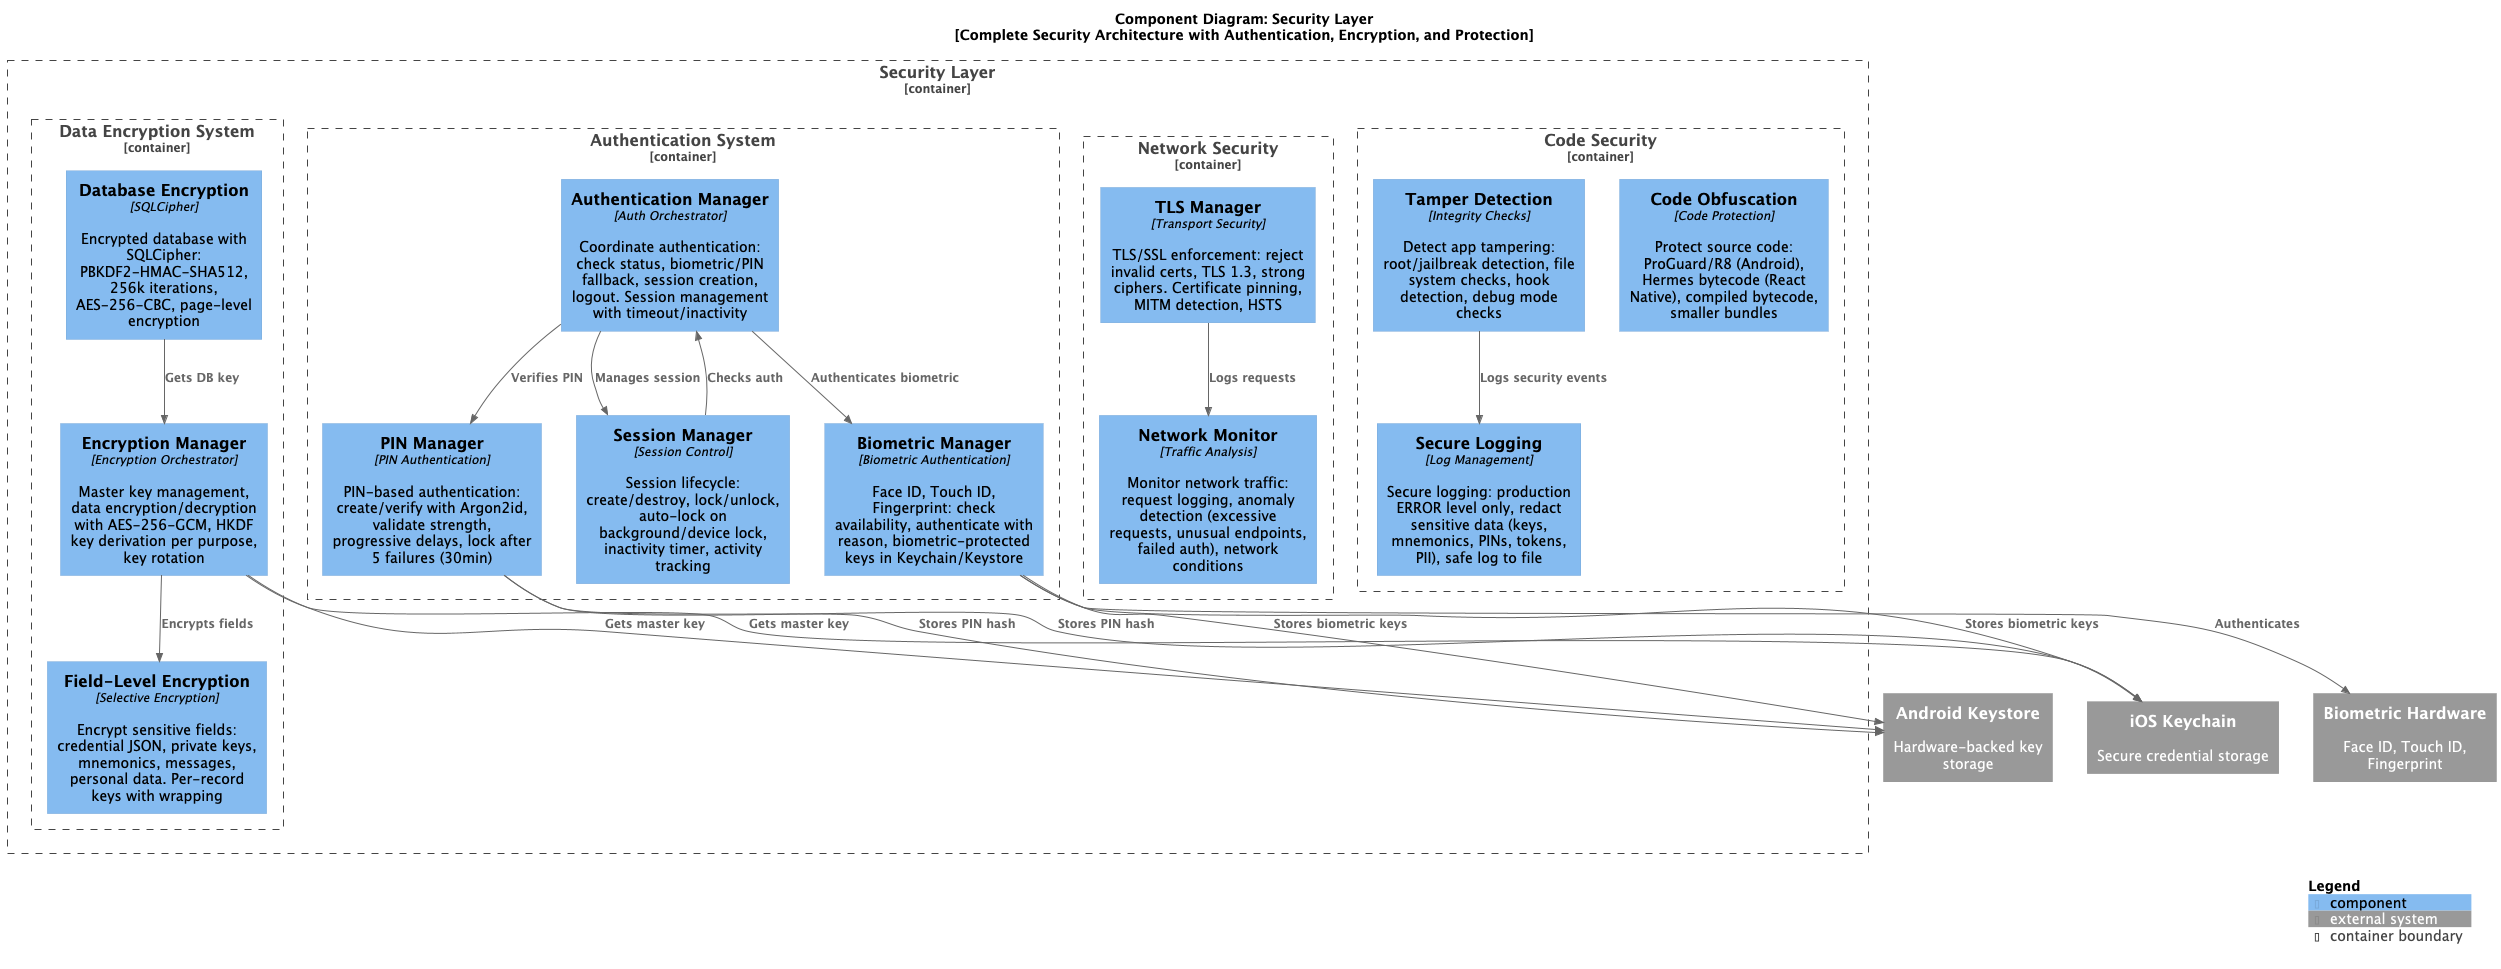

The diagram above was rendered by PlantUML. Its source (embedded in the PNG):
@startuml Sphereon Wallet - Security Layer
!include https://raw.githubusercontent.com/plantuml-stdlib/C4-PlantUML/master/C4_Component.puml

LAYOUT_WITH_LEGEND()
LAYOUT_TOP_DOWN()

title Component Diagram: Security Layer\n[Complete Security Architecture with Authentication, Encryption, and Protection]

Container_Boundary(security_layer, "Security Layer") {
    
    Container_Boundary(authentication, "Authentication System") {
        Component(auth_manager, "Authentication Manager", "Auth Orchestrator", "Coordinate authentication: check status, biometric/PIN fallback, session creation, logout. Session management with timeout/inactivity")
        
        Component(pin_manager, "PIN Manager", "PIN Authentication", "PIN-based authentication: create/verify with Argon2id, validate strength, progressive delays, lock after 5 failures (30min)")
        
        Component(biometric_manager, "Biometric Manager", "Biometric Authentication", "Face ID, Touch ID, Fingerprint: check availability, authenticate with reason, biometric-protected keys in Keychain/Keystore")
        
        Component(session_manager, "Session Manager", "Session Control", "Session lifecycle: create/destroy, lock/unlock, auto-lock on background/device lock, inactivity timer, activity tracking")
    }
    
    Container_Boundary(data_encryption, "Data Encryption System") {
        Component(encryption_manager, "Encryption Manager", "Encryption Orchestrator", "Master key management, data encryption/decryption with AES-256-GCM, HKDF key derivation per purpose, key rotation")
        
        Component(database_encryption, "Database Encryption", "SQLCipher", "Encrypted database with SQLCipher: PBKDF2-HMAC-SHA512, 256k iterations, AES-256-CBC, page-level encryption")
        
        Component(field_encryption, "Field-Level Encryption", "Selective Encryption", "Encrypt sensitive fields: credential JSON, private keys, mnemonics, messages, personal data. Per-record keys with wrapping")
    }
    
    Container_Boundary(network_security, "Network Security") {
        Component(tls_manager, "TLS Manager", "Transport Security", "TLS/SSL enforcement: reject invalid certs, TLS 1.3, strong ciphers. Certificate pinning, MITM detection, HSTS")
        
        Component(network_monitor, "Network Monitor", "Traffic Analysis", "Monitor network traffic: request logging, anomaly detection (excessive requests, unusual endpoints, failed auth), network conditions")
    }
    
    Container_Boundary(code_security, "Code Security") {
        Component(tamper_detection, "Tamper Detection", "Integrity Checks", "Detect app tampering: root/jailbreak detection, file system checks, hook detection, debug mode checks")
        
        Component(obfuscation, "Code Obfuscation", "Code Protection", "Protect source code: ProGuard/R8 (Android), Hermes bytecode (React Native), compiled bytecode, smaller bundles")
        
        Component(secure_logging, "Secure Logging", "Log Management", "Secure logging: production ERROR level only, redact sensitive data (keys, mnemonics, PINs, tokens, PII), safe log to file")
    }
}

System_Ext(ios_keychain, "iOS Keychain", "Secure credential storage")
System_Ext(android_keystore, "Android Keystore", "Hardware-backed key storage")
System_Ext(biometric_hardware, "Biometric Hardware", "Face ID, Touch ID, Fingerprint")

Rel(auth_manager, pin_manager, "Verifies PIN")
Rel(auth_manager, biometric_manager, "Authenticates biometric")
Rel(auth_manager, session_manager, "Manages session")

Rel(pin_manager, ios_keychain, "Stores PIN hash")
Rel(pin_manager, android_keystore, "Stores PIN hash")

Rel(biometric_manager, biometric_hardware, "Authenticates")
Rel(biometric_manager, ios_keychain, "Stores biometric keys")
Rel(biometric_manager, android_keystore, "Stores biometric keys")

Rel(session_manager, auth_manager, "Checks auth")

Rel(encryption_manager, ios_keychain, "Gets master key")
Rel(encryption_manager, android_keystore, "Gets master key")
Rel(encryption_manager, field_encryption, "Encrypts fields")

Rel(database_encryption, encryption_manager, "Gets DB key")

Rel(tls_manager, network_monitor, "Logs requests")

Rel(tamper_detection, secure_logging, "Logs security events")

SHOW_LEGEND()

@enduml